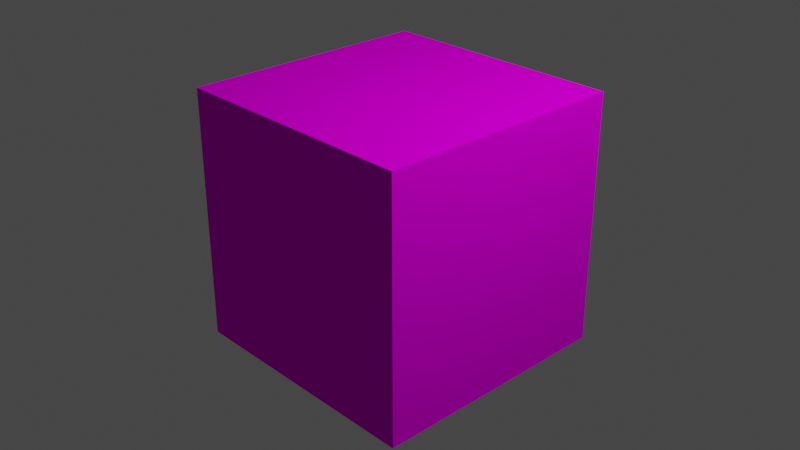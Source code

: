 # Source: real_dice.blend  (saved by Blender 3.4.6; exported with 4.5.12 LTS)
import bpy
from mathutils import Matrix  # noqa: F401  (used for matrix-valued properties, if any)

bpy.ops.wm.read_factory_settings(use_empty=True)
scene = bpy.context.scene
scene.name = 'Scene'

# ---- collections
col_collection = bpy.data.collections.new('Collection'); scene.collection.children.link(col_collection)

# ---- images (referenced by path relative to the original .blend; pixels are not part of the script)
import os
ASSET_DIR = os.environ.get("B2B_ASSET_DIR", "")  # directory of the original .blend (textures are referenced by path, not embedded)
HERE = os.path.dirname(os.path.abspath(__file__))  # packed textures are extracted next to this script under _unpacked/

def load_image(name, relpath, width, height, colorspace="sRGB"):
    """Load a texture the original file referenced (path relative to the .blend, or extracted next to this script)."""
    p = next((c for c in (os.path.join(HERE, relpath), os.path.join(ASSET_DIR, relpath)) if relpath and os.path.exists(c)), "")
    if p:
        img = bpy.data.images.load(p, check_existing=True)
        img.name = name
    else:  # same state as the original file: an image datablock whose file is absent (Cycles renders it pink)
        img = bpy.data.images.new(name, width, height)
        img.source = "FILE"
        img.filepath = "//" + (relpath or name)
    img.colorspace_settings.name = colorspace
    return img
img_textura_dado_png = load_image('Textura_Dado.png', 'Textura_Dado.png', 1024, 1024, 'sRGB')

# ---- materials (node trees are filled in below, after node groups)
mat_mat = bpy.data.materials.new('Mat')
mat_mat.use_transparent_shadow = False
mat_mat.roughness = 1.0

# ---- material node trees
mat_mat.use_nodes = True; mat_mat.node_tree.nodes.clear()
_N = mat_mat.node_tree.nodes; _L = mat_mat.node_tree.links
n0 = _N.new('ShaderNodeBsdfPrincipled'); n0.name = 'Principled BSDF'; n0.location = (0, 300)
n0.distribution = 'GGX'
n0.subsurface_method = 'RANDOM_WALK_SKIN'
n0.inputs[2].default_value = 1.0
n0.inputs[3].default_value = 1.45
n0.inputs[13].default_value = 0.0
n0.inputs[27].default_value = (0.0, 0.0, 0.0, 1.0)
n0.inputs[28].default_value = 1.0
n1 = _N.new('ShaderNodeOutputMaterial'); n1.name = 'Material Output'; n1.location = (280, 300)
n2 = _N.new('ShaderNodeTexImage'); n2.name = 'Image Texture'; n2.location = (-290, 280)
n2.image = img_textura_dado_png
_L.new(n0.outputs[0], n1.inputs[0])
_L.new(n2.outputs[0], n0.inputs[0])
n1.is_active_output = True

# ---- world
world_world = bpy.data.worlds.new('World'); scene.world = world_world
world_world.use_nodes = True; world_world.node_tree.nodes.clear()
_N = world_world.node_tree.nodes; _L = world_world.node_tree.links
n0 = _N.new('ShaderNodeOutputWorld'); n0.name = 'World Output'; n0.location = (300, 300)
n1 = _N.new('ShaderNodeBackground'); n1.name = 'Background'; n1.location = (10, 300)
n1.inputs[0].default_value = (0.05088, 0.05088, 0.05088, 1.0)
_L.new(n1.outputs[0], n0.inputs[0])
n0.is_active_output = True
world_world.color = (0.05088, 0.05088, 0.05088)
world_world.use_sun_shadow = False
world_world.sun_shadow_jitter_overblur = 0.0

# ---- cameras
cam_camera = bpy.data.cameras.new('Camera')
cam_camera.clip_end = 100.0
cam_camera.ortho_scale = 7.314

# ---- lights
light_light = bpy.data.lights.new('Light', 'POINT')
light_light.transmission_factor = 0.0
light_light.energy = 1000.0
light_light.shadow_soft_size = 0.1
light_light.shadow_maximum_resolution = 0.006
light_light.use_absolute_resolution = True

# ---- meshes
me_dado_obj = bpy.data.meshes.new('Dado.obj')
me_dado_obj.from_pydata([(-100.0, -100.0, 100.0), (-100.0, 100.0, 100.0), (100.0, -100.0, 100.0), (100.0, 100.0, 100.0), (100.0, -100.0, -100.0), (100.0, 100.0, -100.0), (-100.0, -100.0, -100.0), (-100.0, 100.0, -100.0)], [], [(2, 3, 1, 0), (4, 5, 3, 2), (6, 7, 5, 4), (0, 1, 7, 6), (3, 5, 7, 1), (4, 2, 0, 6)])
_uv = me_dado_obj.uv_layers.new(name='UVMap')
_uv.uv.foreach_set('vector', [0.4883, 0.6744, 0.4883, 0.9922, 0.01168, 0.9922, 0.01168, 0.6744, 0.9883, 0.6744, 0.9883, 0.9922, 0.5117, 0.9922, 0.5117, 0.6744, 0.4883, 0.3411, 0.4883, 0.6589, 0.01168, 0.6589, 0.01168, 0.3411, 0.9883, 0.3411, 0.9883, 0.6589, 0.5117, 0.6589, 0.5117, 0.3411, 0.4883, 0.007784, 0.4883, 0.3255, 0.01168, 0.3255, 0.01168, 0.007784, 0.9883, 0.007784, 0.9883, 0.3255, 0.5117, 0.3255, 0.5117, 0.007784])
me_dado_obj.materials.append(mat_mat)
me_dado_obj.update()

# ---- objects
ob_light = bpy.data.objects.new('Light', light_light)
ob_camera = bpy.data.objects.new('Camera', cam_camera)
ob_dado_obj = bpy.data.objects.new('Dado.obj', me_dado_obj)

# ---- transforms, parenting, visibility, modifiers, constraints
ob_light.location = (4.076, 1.005, 5.904)
ob_light.rotation_euler = (0.6503, 0.05522, 1.866)
ob_light.lock_rotations_4d = False
ob_light.empty_display_type = 'ARROWS'
ob_light.color = (0.0, 0.0, 0.0, 0.0)
ob_light.lineart.crease_threshold = 0.0
ob_camera.location = (7.359, -6.926, 4.958)
ob_camera.rotation_euler = (1.109, 0.0, 0.8149)
ob_camera.lock_rotations_4d = False
ob_camera.empty_display_type = 'ARROWS'
ob_camera.color = (0.0, 0.0, 0.0, 0.0)
ob_camera.display_type = 'WIRE'
ob_camera.lineart.crease_threshold = 0.0
ob_dado_obj.location = (0.0, 0.0, 0.0)
ob_dado_obj.rotation_euler = (1.571, -0.0, 0.0)
ob_dado_obj.scale = (-0.01378, -0.01378, -0.01378)

# ---- collection membership
col_collection.objects.link(ob_light)
col_collection.objects.link(ob_camera)
col_collection.objects.link(ob_dado_obj)

# ---- scene / render settings (as saved in the file)
scene.camera = ob_camera
scene.frame_start = 1; scene.frame_end = 250; scene.frame_set(1)
scene.render.engine = 'BLENDER_EEVEE_NEXT'
scene.cycles.sampling_pattern = 'TABULATED_SOBOL'
scene.cycles.use_light_tree = False
scene.view_settings.view_transform = 'Filmic'
bpy.context.view_layer.update()
